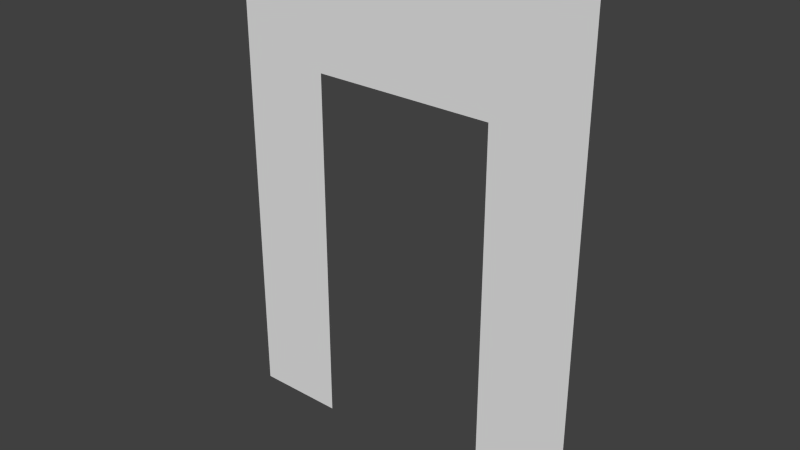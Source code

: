 # Source: corridorDoorEnd.blend  (saved by Blender 2.64.0; exported with 4.5.12 LTS)
import bpy
from mathutils import Matrix  # noqa: F401  (used for matrix-valued properties, if any)

bpy.ops.wm.read_factory_settings(use_empty=True)
scene = bpy.context.scene
scene.name = 'Scene'

# ---- collections
col_collection_1 = bpy.data.collections.new('Collection 1'); scene.collection.children.link(col_collection_1)

# ---- world
world_world = bpy.data.worlds.new('World'); scene.world = world_world
world_world.color = (0.05088, 0.05088, 0.05088)
world_world.use_sun_shadow = False
world_world.sun_shadow_jitter_overblur = 0.0
world_world.cycles.sampling_method = 'MANUAL'
world_world.cycles.sample_map_resolution = 256

# ---- meshes
me_cube = bpy.data.meshes.new('Cube')
me_cube.from_pydata([(-1.0, -1.0, -0.4977), (1.0, -1.0, -0.4977), (-1.0, -1.0, 1.502), (1.0, -1.0, 1.502), (-1.0, -1.0, 1.0), (1.0, -1.0, 1.0), (-0.5, -1.0, 1.0), (-0.5, -1.0, -0.4977), (0.5, -1.0, 1.0), (0.5, -1.0, -0.4977)], [], [(6, 4, 2, 5, 8), (9, 5, 1), (4, 6, 0), (5, 2, 3), (7, 0, 6), (8, 5, 9)])
_uv = me_cube.uv_layers.new(name='UVMap')
_uv.uv.foreach_set('vector', [0.0, 0.0, 0.0, 0.0, 0.0, 0.0, 0.0, 0.0, 0.0, 0.0, 0.0, 0.0, 0.0, 0.0, 0.0, 0.0, 0.0, 0.0, 0.0, 0.0, 0.0, 0.0, 0.0, 0.0, 0.0, 0.0, 0.0, 0.0, 0.0, 0.0, 0.0, 0.0, 0.0, 0.0, 0.0, 0.0, 0.0, 0.0, 0.0, 0.0])
me_cube.use_remesh_preserve_volume = False
me_cube.use_remesh_preserve_attributes = False
me_cube.use_mirror_vertex_groups = False
me_cube.update()

# ---- objects
ob_cube = bpy.data.objects.new('Cube', me_cube)

# ---- transforms, parenting, visibility, modifiers, constraints
ob_cube.location = (0.0, 1.0, 1.0)
ob_cube.scale = (1.5, 1.0, 2.0)
ob_cube.lineart.crease_threshold = 0.0

# ---- collection membership
col_collection_1.objects.link(ob_cube)

# ---- scene / render settings (as saved in the file)
scene.frame_start = 1; scene.frame_end = 250; scene.frame_set(36)
scene.render.engine = 'BLENDER_EEVEE_NEXT'
scene.render.image_settings.color_mode = 'RGB'
scene.render.image_settings.compression = 90
scene.render.resolution_percentage = 50
scene.render.dither_intensity = 0.0
scene.render.bake_margin = 2
scene.render.bake_bias = 0.0
scene.cycles.use_denoising = False
scene.cycles.samples = 10
scene.cycles.sampling_pattern = 'TABULATED_SOBOL'
scene.cycles.light_sampling_threshold = 0.0
scene.cycles.use_adaptive_sampling = False
scene.cycles.use_light_tree = False
scene.cycles.blur_glossy = 0.0
scene.cycles.volume_bounces = 1
scene.cycles.pixel_filter_type = 'GAUSSIAN'
scene.cycles.sample_clamp_indirect = 0.0
scene.view_settings.view_transform = 'Standard'
bpy.context.view_layer.update()

# ---- added for rendering (the .blend has no active camera and no usable light): camera, sun
cam_auto = bpy.data.cameras.new('AutoCamera')
cam_auto.lens = 50.0
cam_auto.sensor_width = 36.0
cam_auto.clip_end = 1000.0
ob_auto_camera = bpy.data.objects.new('AutoCamera', cam_auto)
scene.collection.objects.link(ob_auto_camera)
ob_auto_camera.location = (4.62612, -5.55135, 5.70558)
ob_auto_camera.rotation_euler = (1.09748, -7.21219e-08, 0.694738)
scene.camera = ob_auto_camera
light_auto_sun = bpy.data.lights.new('AutoSun', 'SUN')
light_auto_sun.energy = 3.0
light_auto_sun.angle = 0.0523599
ob_auto_sun = bpy.data.objects.new('AutoSun', light_auto_sun)
scene.collection.objects.link(ob_auto_sun)
ob_auto_sun.rotation_euler = (0.872665, 0.174533, 0.523599)
bpy.context.view_layer.update()
